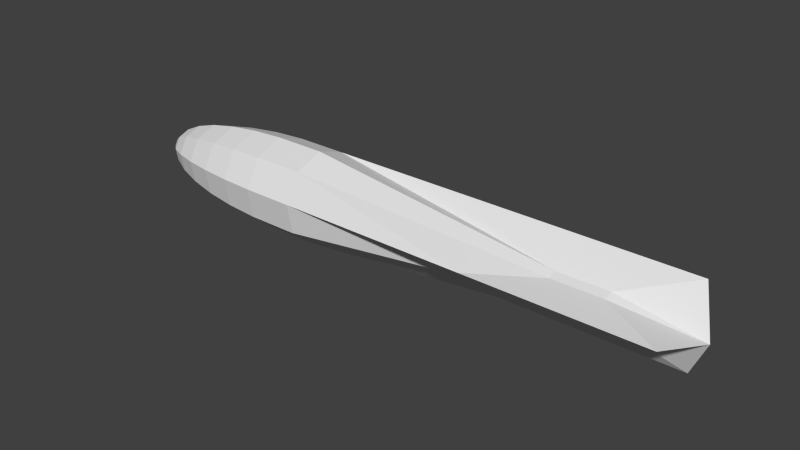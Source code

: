 # Source: tower_shell.blend  (saved by Blender 2.63.0; exported with 4.5.12 LTS)
import bpy
from mathutils import Matrix  # noqa: F401  (used for matrix-valued properties, if any)

bpy.ops.wm.read_factory_settings(use_empty=True)
scene = bpy.context.scene
scene.name = 'Scene'

# ---- collections
col_collection_1 = bpy.data.collections.new('Collection 1'); scene.collection.children.link(col_collection_1)

# ---- world
world_world = bpy.data.worlds.new('World'); scene.world = world_world
world_world.color = (0.05088, 0.05088, 0.05088)
world_world.use_sun_shadow = False
world_world.sun_shadow_jitter_overblur = 0.0
world_world.cycles.sampling_method = 'MANUAL'
world_world.cycles.sample_map_resolution = 256

# ---- meshes
me_sphere_001 = bpy.data.meshes.new('Sphere.001')
me_sphere_001.from_pydata([(-0.7618, 0.6393, 0.1045), (-0.7618, 0.6393, -1.02), (-0.7286, 0.6113, -1.76), (-0.6634, 0.5567, -2.451), (-0.5693, 0.4777, -3.063), (-0.4503, 0.3778, -3.569), (-0.3116, 0.2614, -3.947), (-0.1593, 0.1336, -4.181), (-0.1727, -0.9794, 8.202), (-0.1727, 0.9794, 0.1045), (-0.1727, 0.9794, -1.02), (-0.1651, 0.9366, -1.76), (-0.1504, 0.8529, -2.451), (-0.129, 0.7319, -3.063), (-0.1021, 0.5789, -3.569), (-0.07063, 0.4006, -3.947), (-0.0361, 0.2048, -4.181), (0.1425, -0.2468, 6.816), (0.4973, 0.8613, 0.1045), (0.4973, 0.8613, -1.02), (0.4755, 0.8236, -1.76), (0.433, 0.75, -2.451), (0.3716, 0.6436, -3.063), (0.2939, 0.509, -3.569), (0.2034, 0.3522, -3.947), (0.104, 0.1801, -4.181), (0.2678, -0.09746, 6.816), (0.9345, 0.3401, 0.1045), (0.9345, 0.3401, -1.02), (0.8937, 0.3253, -1.76), (0.8138, 0.2962, -2.451), (0.6983, 0.2542, -3.063), (0.5523, 0.201, -3.569), (0.3822, 0.1391, -3.947), (0.1954, 0.07111, -4.181), (0.9345, 0.3401, 8.202), (0.9345, -0.3401, 0.1045), (0.9345, -0.3401, -1.02), (0.8937, -0.3253, -1.76), (0.8138, -0.2962, -2.451), (0.6983, -0.2542, -3.063), (0.5523, -0.201, -3.569), (0.3822, -0.1391, -3.947), (0.1954, -0.07111, -4.181), (2.173e-06, 0.0, -4.26), (0.1425, 0.2468, 6.816), (0.4973, -0.8613, 0.1045), (0.4973, -0.8613, -1.02), (0.4755, -0.8236, -1.76), (0.433, -0.75, -2.451), (0.3716, -0.6436, -3.063), (0.2939, -0.509, -3.569), (0.2034, -0.3522, -3.947), (0.104, -0.1801, -4.181), (-0.04949, 0.2806, 6.816), (-0.1727, -0.9794, 0.1045), (-0.1727, -0.9794, -1.02), (-0.1651, -0.9366, -1.76), (-0.1504, -0.8529, -2.451), (-0.129, -0.7319, -3.063), (-0.1021, -0.5789, -3.569), (-0.07063, -0.4006, -3.947), (-0.0361, -0.2048, -4.181), (-0.7619, 0.6393, 8.202), (-0.7618, -0.6393, 0.1045), (-0.7618, -0.6393, -1.02), (-0.7286, -0.6113, -1.76), (-0.6634, -0.5567, -2.451), (-0.5693, -0.4777, -3.063), (-0.4503, -0.3778, -3.569), (-0.3116, -0.2614, -3.947), (-0.1593, -0.1336, -4.181), (-0.9945, -5.662e-07, 0.1045), (-0.9945, -5.662e-07, -1.02), (-0.9511, -6.557e-07, -1.76), (-0.866, -4.47e-07, -2.451), (-0.7431, -4.47e-07, -3.063), (-0.5878, -3.278e-07, -3.569), (-0.4067, -2.086e-07, -3.947), (-0.2079, -1.267e-07, -4.181), (-4.574e-06, -3.917e-08, 8.647), (-0.7619, 0.6393, 4.316), (-0.04949, 0.2806, 5.702), (0.1425, 0.2468, 5.702), (0.9345, 0.3401, 4.316), (0.2678, -0.09746, 5.702), (0.1425, -0.2468, 5.702), (-0.1727, -0.9794, 4.316), (-0.2183, -0.1832, 5.702), (-0.285, -1.295e-07, 5.702), (-0.2183, -0.1832, 6.816), (-0.285, -1.295e-07, 6.816)], [], [(15, 16, 7, 6), (9, 10, 1, 0), (10, 11, 2, 1), (11, 12, 3, 2), (12, 13, 4, 3), (13, 14, 5, 4), (14, 15, 6, 5), (23, 24, 15, 14), (24, 25, 16, 15), (18, 19, 10, 9), (19, 20, 11, 10), (20, 21, 12, 11), (21, 22, 13, 12), (22, 23, 14, 13), (32, 33, 24, 23), (33, 34, 25, 24), (27, 28, 19, 18), (28, 29, 20, 19), (29, 30, 21, 20), (30, 31, 22, 21), (31, 32, 23, 22), (41, 42, 33, 32), (42, 43, 34, 33), (36, 37, 28, 27), (37, 38, 29, 28), (38, 39, 30, 29), (39, 40, 31, 30), (40, 41, 32, 31), (51, 52, 42, 41), (52, 53, 43, 42), (46, 47, 37, 36), (47, 48, 38, 37), (48, 49, 39, 38), (49, 50, 40, 39), (50, 51, 41, 40), (60, 61, 52, 51), (61, 62, 53, 52), (55, 56, 47, 46), (56, 57, 48, 47), (57, 58, 49, 48), (58, 59, 50, 49), (59, 60, 51, 50), (69, 70, 61, 60), (70, 71, 62, 61), (64, 65, 56, 55), (65, 66, 57, 56), (66, 67, 58, 57), (67, 68, 59, 58), (68, 69, 60, 59), (76, 77, 69, 68), (77, 78, 70, 69), (35, 45, 80), (78, 79, 71, 70), (72, 73, 65, 64), (54, 63, 80), (73, 74, 66, 65), (8, 17, 80), (74, 75, 67, 66), (26, 35, 80), (75, 76, 68, 67), (91, 90, 80), (2, 3, 75, 74), (90, 8, 80), (3, 4, 76, 75), (45, 54, 80), (4, 5, 77, 76), (63, 91, 80), (5, 6, 78, 77), (17, 26, 80), (6, 7, 79, 78), (0, 1, 73, 72), (7, 44, 79), (1, 2, 74, 73), (27, 18, 83, 84), (9, 0, 81, 82), (16, 44, 7), (46, 36, 85, 86), (25, 44, 16), (72, 64, 88, 89), (34, 44, 25), (18, 9, 82, 83), (43, 44, 34), (36, 27, 84, 85), (53, 44, 43), (55, 46, 86, 87), (62, 44, 53), (0, 72, 89, 81), (71, 44, 62), (64, 55, 87, 88), (79, 44, 71), (88, 87, 8, 90), (83, 82, 54, 45), (81, 89, 91, 63), (82, 81, 63, 54), (87, 86, 17, 8), (86, 85, 26, 17), (85, 84, 35, 26), (89, 88, 90, 91), (84, 83, 45, 35)])
me_sphere_001.use_remesh_preserve_volume = False
me_sphere_001.use_remesh_preserve_attributes = False
me_sphere_001.use_mirror_vertex_groups = False
me_sphere_001.update()
me_sphere = bpy.data.meshes.new('Sphere')
me_sphere.from_pydata([], [], [])
me_sphere.use_remesh_preserve_volume = False
me_sphere.use_remesh_preserve_attributes = False
me_sphere.use_mirror_vertex_groups = False
me_sphere.update()

# ---- objects
ob_sphere_001 = bpy.data.objects.new('Sphere.001', me_sphere_001)
ob_sphere = bpy.data.objects.new('Sphere', me_sphere)

# ---- transforms, parenting, visibility, modifiers, constraints
ob_sphere_001.location = (-0.6553, 6.394e-08, -3.339e-07)
ob_sphere_001.rotation_euler = (0.0, 1.571, 0.0)
ob_sphere_001.lineart.crease_threshold = 0.0
ob_sphere.location = (0.0, 0.0, 0.0)
ob_sphere.rotation_euler = (-0.0, 1.571, 0.0)
ob_sphere.lineart.crease_threshold = 0.0

# ---- collection membership
col_collection_1.objects.link(ob_sphere_001)
col_collection_1.objects.link(ob_sphere)

# ---- scene / render settings (as saved in the file)
scene.frame_start = 1; scene.frame_end = 250; scene.frame_set(2)
scene.render.engine = 'BLENDER_EEVEE_NEXT'
scene.render.image_settings.color_mode = 'RGB'
scene.render.image_settings.compression = 90
scene.render.resolution_percentage = 50
scene.render.dither_intensity = 0.0
scene.render.bake_margin = 2
scene.render.bake_bias = 0.0
scene.cycles.use_denoising = False
scene.cycles.samples = 10
scene.cycles.sampling_pattern = 'TABULATED_SOBOL'
scene.cycles.light_sampling_threshold = 0.0
scene.cycles.use_adaptive_sampling = False
scene.cycles.use_light_tree = False
scene.cycles.blur_glossy = 0.0
scene.cycles.volume_bounces = 1
scene.cycles.pixel_filter_type = 'GAUSSIAN'
scene.cycles.sample_clamp_indirect = 0.0
scene.view_settings.view_transform = 'Standard'
bpy.context.view_layer.update()

# ---- added for rendering (the .blend has no active camera and no usable light): camera, sun
cam_auto = bpy.data.cameras.new('AutoCamera')
cam_auto.lens = 50.0
cam_auto.sensor_width = 36.0
cam_auto.clip_end = 1000.0
ob_auto_camera = bpy.data.objects.new('AutoCamera', cam_auto)
scene.collection.objects.link(ob_auto_camera)
ob_auto_camera.location = (13.7476, -14.6513, 9.79753)
ob_auto_camera.rotation_euler = (1.09748, -7.21219e-08, 0.694738)
scene.camera = ob_auto_camera
light_auto_sun = bpy.data.lights.new('AutoSun', 'SUN')
light_auto_sun.energy = 3.0
light_auto_sun.angle = 0.0523599
ob_auto_sun = bpy.data.objects.new('AutoSun', light_auto_sun)
scene.collection.objects.link(ob_auto_sun)
ob_auto_sun.rotation_euler = (0.872665, 0.174533, 0.523599)
bpy.context.view_layer.update()
